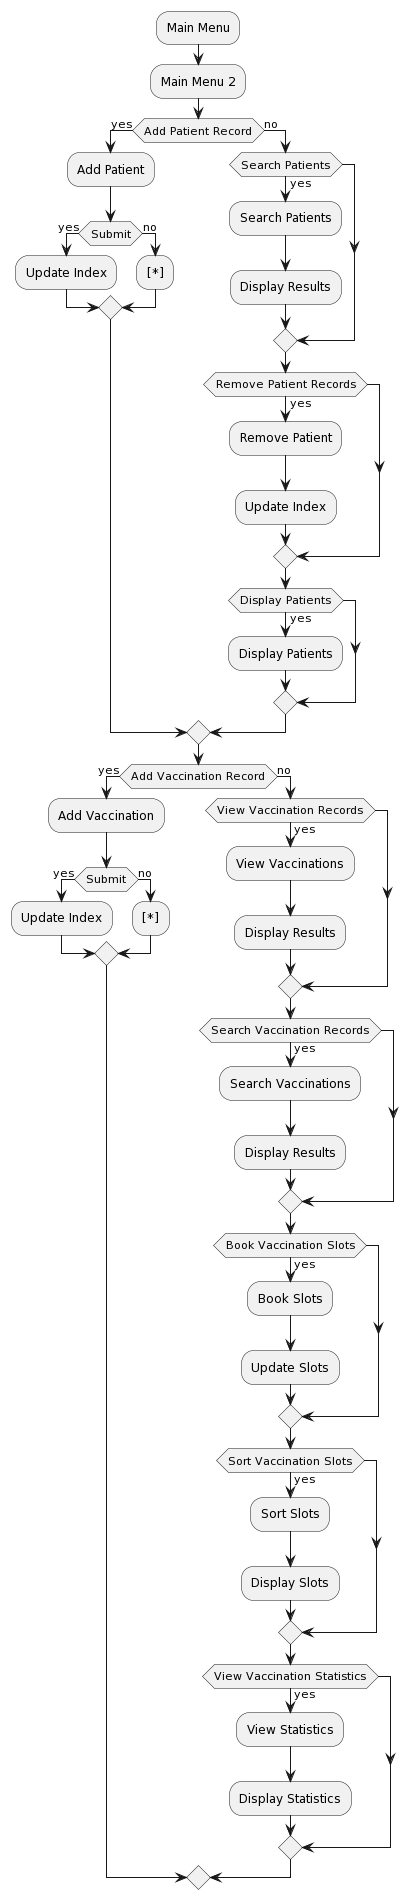

The diagram above was rendered by PlantUML. Its source (embedded in the PNG):
@startuml
:Main Menu;
:Main Menu 2;

if (Add Patient Record) then (yes)
  :Add Patient;
  if (Submit) then (yes)
    :Update Index;
  else (no)
    :[*];
  endif
else (no)
  if (Search Patients) then (yes)
    :Search Patients;
    :Display Results;
  endif
  if (Remove Patient Records) then (yes)
    :Remove Patient;
    :Update Index;
  endif
  if (Display Patients) then (yes)
    :Display Patients;
  endif
endif

if (Add Vaccination Record) then (yes)
  :Add Vaccination;
  if (Submit) then (yes)
    :Update Index;
  else (no)
    :[*];
  endif
else (no)
  if (View Vaccination Records) then (yes)
    :View Vaccinations;
    :Display Results;
  endif
  if (Search Vaccination Records) then (yes)
    :Search Vaccinations;
    :Display Results;
  endif
  if (Book Vaccination Slots) then (yes)
    :Book Slots;
    :Update Slots;
  endif
  if (Sort Vaccination Slots) then (yes)
    :Sort Slots;
    :Display Slots;
  endif
  if (View Vaccination Statistics) then (yes)
    :View Statistics;
    :Display Statistics;
  endif
endif
@enduml